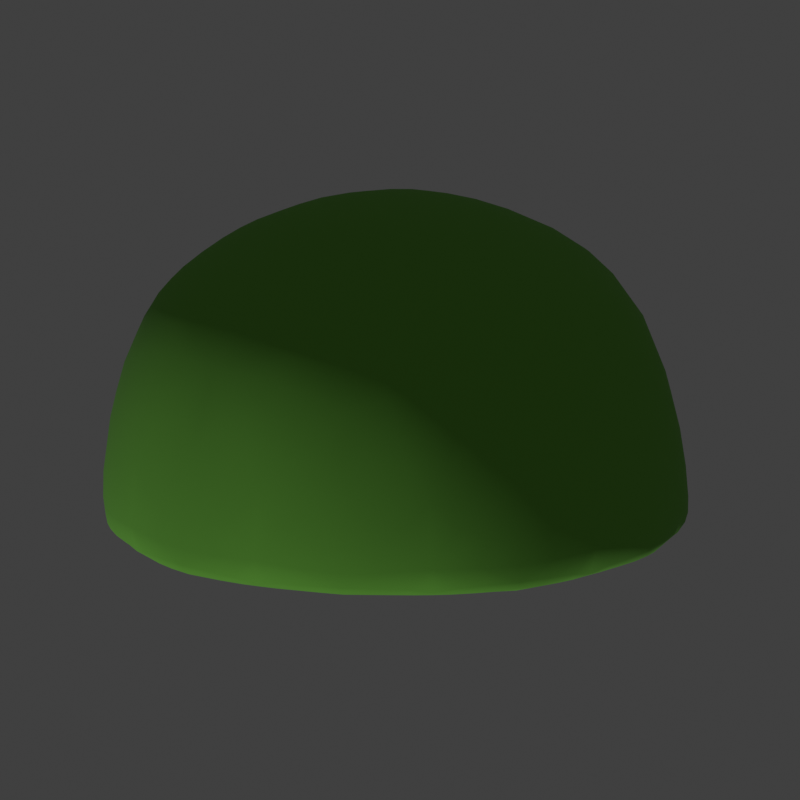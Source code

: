 # Source: slime_render_template.blend  (saved by Blender 5.1.30; exported with 4.5.12 LTS)
import bpy
from mathutils import Matrix  # noqa: F401  (used for matrix-valued properties, if any)

bpy.ops.wm.read_factory_settings(use_empty=True)
scene = bpy.context.scene
scene.name = 'Scene'

# ---- collections
col_collection = bpy.data.collections.new('Collection'); scene.collection.children.link(col_collection)

# ---- materials (node trees are filled in below, after node groups)
mat_material_001 = bpy.data.materials.new('Material.001')

# ---- material node trees
mat_material_001.use_nodes = True; mat_material_001.node_tree.nodes.clear()
_N = mat_material_001.node_tree.nodes; _L = mat_material_001.node_tree.links
n0 = _N.new('ShaderNodeBsdfPrincipled'); n0.name = 'Principled BSDF'; n0.location = (-200, 100)
n0.inputs[0].default_value = (0.159, 0.4793, 0.04971, 1.0)
n0.inputs[2].default_value = 1.0
n1 = _N.new('ShaderNodeOutputMaterial'); n1.name = 'Material Output'; n1.location = (200, 100)
_L.new(n0.outputs[0], n1.inputs[0])
n1.is_active_output = True

# ---- world
world_world = bpy.data.worlds.new('World'); scene.world = world_world
world_world.use_nodes = True; world_world.node_tree.nodes.clear()
_N = world_world.node_tree.nodes; _L = world_world.node_tree.links
n0 = _N.new('ShaderNodeOutputWorld'); n0.name = 'World Output'; n0.location = (200, 100)
n1 = _N.new('ShaderNodeBackground'); n1.name = 'Background'; n1.location = (-200, 100)
n1.inputs[0].default_value = (0.05088, 0.05088, 0.05088, 1.0)
_L.new(n1.outputs[0], n0.inputs[0])
n0.is_active_output = True
world_world.color = (0.05088, 0.05088, 0.05088)
world_world.sun_shadow_jitter_overblur = 0.0

# ---- cameras
cam_camera = bpy.data.cameras.new('Camera')
cam_camera.type = 'ORTHO'
cam_camera.clip_end = 100.0
cam_camera.ortho_scale = 2.524
cam_camera.shift_y = 0.03

# ---- lights
light_sun = bpy.data.lights.new('Sun', 'SUN')
light_sun.energy = 1.0

# ---- meshes
me_icosphere = bpy.data.meshes.new('Icosphere')
me_icosphere.from_pydata([(0.0, 0.0, -0.3113), (0.7236, -0.5257, -0.3113), (-0.2764, -0.8506, -0.3113), (-0.8944, 0.0, -0.3113), (-0.2764, 0.8506, -0.3113), (0.7236, 0.5257, -0.3113), (0.2764, -0.8506, 0.3578), (-0.7236, -0.5257, 0.3578), (-0.7236, 0.5257, 0.3578), (0.2764, 0.8506, 0.3578), (0.8944, 0.0, 0.3578), (0.0, 0.0, 0.8), (-0.1625, -0.5, -0.3113), (0.4253, -0.309, -0.3113), (0.2629, -0.809, -0.3113), (0.8506, 0.0, -0.3113), (0.4253, 0.309, -0.3113), (-0.5257, 0.0, -0.3113), (-0.6882, -0.5, -0.3113), (-0.1625, 0.5, -0.3113), (-0.6882, 0.5, -0.3113), (0.2629, 0.809, -0.3113), (0.9511, -0.309, -0.3113), (0.9511, 0.309, -0.3113), (0.0, -1.0, -0.3113), (0.5878, -0.809, -0.3113), (-0.9511, -0.309, -0.3113), (-0.5878, -0.809, -0.3113), (-0.5878, 0.809, -0.3113), (-0.9511, 0.309, -0.3113), (0.5878, 0.809, -0.3113), (0.0, 1.0, -0.3113), (0.6882, -0.5, 0.4206), (-0.2629, -0.809, 0.4206), (-0.8506, 0.0, 0.4206), (-0.2629, 0.809, 0.4206), (0.6882, 0.5, 0.4206), (0.1625, -0.5, 0.6805), (0.5257, 0.0, 0.6805), (-0.4253, -0.309, 0.6805), (-0.4253, 0.309, 0.6805), (0.1625, 0.5, 0.6805)], [], [(0, 13, 12), (1, 13, 15), (0, 12, 17), (0, 17, 19), (0, 19, 16), (1, 15, 22), (2, 14, 24), (3, 18, 26), (4, 20, 28), (5, 21, 30), (1, 22, 25), (2, 24, 27), (3, 26, 29), (4, 28, 31), (5, 30, 23), (6, 32, 37), (7, 33, 39), (8, 34, 40), (9, 35, 41), (10, 36, 38), (38, 41, 11), (38, 36, 41), (36, 9, 41), (41, 40, 11), (41, 35, 40), (35, 8, 40), (40, 39, 11), (40, 34, 39), (34, 7, 39), (39, 37, 11), (39, 33, 37), (33, 6, 37), (37, 38, 11), (37, 32, 38), (32, 10, 38), (23, 36, 10), (23, 30, 36), (30, 9, 36), (31, 35, 9), (31, 28, 35), (28, 8, 35), (29, 34, 8), (29, 26, 34), (26, 7, 34), (27, 33, 7), (27, 24, 33), (24, 6, 33), (25, 32, 6), (25, 22, 32), (22, 10, 32), (30, 31, 9), (30, 21, 31), (21, 4, 31), (28, 29, 8), (28, 20, 29), (20, 3, 29), (26, 27, 7), (26, 18, 27), (18, 2, 27), (24, 25, 6), (24, 14, 25), (14, 1, 25), (22, 23, 10), (22, 15, 23), (15, 5, 23), (16, 21, 5), (16, 19, 21), (19, 4, 21), (19, 20, 4), (19, 17, 20), (17, 3, 20), (17, 18, 3), (17, 12, 18), (12, 2, 18), (15, 16, 5), (15, 13, 16), (13, 0, 16), (12, 14, 2), (12, 13, 14), (13, 1, 14)])
me_icosphere.polygons.foreach_set('use_smooth', [True] * 80)
_uv = me_icosphere.uv_layers.new(name='UVMap')
_uv.uv.foreach_set('vector', [0.1818, 0.0, 0.2273, 0.07873, 0.1364, 0.07873, 0.2727, 0.1575, 0.3182, 0.07873, 0.3636, 0.1575, 0.9091, 0.0, 0.9545, 0.07873, 0.8636, 0.07873, 0.7273, 0.0, 0.7727, 0.07873, 0.6818, 0.07873, 0.5455, 0.0, 0.5909, 0.07873, 0.5, 0.07873, 0.2727, 0.1575, 0.3636, 0.1575, 0.3182, 0.2362, 0.09091, 0.1575, 0.1818, 0.1575, 0.1364, 0.2362, 0.8182, 0.1575, 0.9091, 0.1575, 0.8636, 0.2362, 0.6364, 0.1575, 0.7273, 0.1575, 0.6818, 0.2362, 0.4545, 0.1575, 0.5455, 0.1575, 0.5, 0.2362, 0.2727, 0.1575, 0.3182, 0.2362, 0.2273, 0.2362, 0.09091, 0.1575, 0.1364, 0.2362, 0.04546, 0.2362, 0.8182, 0.1575, 0.8636, 0.2362, 0.7727, 0.2362, 0.6364, 0.1575, 0.6818, 0.2362, 0.5909, 0.2362, 0.4545, 0.1575, 0.5, 0.2362, 0.4091, 0.2362, 0.1818, 0.3149, 0.2727, 0.3149, 0.2273, 0.3937, 0.0, 0.3149, 0.09091, 0.3149, 0.04546, 0.3937, 0.7273, 0.3149, 0.8182, 0.3149, 0.7727, 0.3937, 0.5455, 0.3149, 0.6364, 0.3149, 0.5909, 0.3937, 0.3636, 0.3149, 0.4545, 0.3149, 0.4091, 0.3937, 0.4091, 0.3937, 0.5, 0.3937, 0.4545, 0.4724, 0.4091, 0.3937, 0.4545, 0.3149, 0.5, 0.3937, 0.4545, 0.3149, 0.5455, 0.3149, 0.5, 0.3937, 0.5909, 0.3937, 0.6818, 0.3937, 0.6364, 0.4724, 0.5909, 0.3937, 0.6364, 0.3149, 0.6818, 0.3937, 0.6364, 0.3149, 0.7273, 0.3149, 0.6818, 0.3937, 0.7727, 0.3937, 0.8636, 0.3937, 0.8182, 0.4724, 0.7727, 0.3937, 0.8182, 0.3149, 0.8636, 0.3937, 0.8182, 0.3149, 0.9091, 0.3149, 0.8636, 0.3937, 0.04546, 0.3937, 0.1364, 0.3937, 0.09091, 0.4724, 0.04546, 0.3937, 0.09091, 0.3149, 0.1364, 0.3937, 0.09091, 0.3149, 0.1818, 0.3149, 0.1364, 0.3937, 0.2273, 0.3937, 0.3182, 0.3937, 0.2727, 0.4724, 0.2273, 0.3937, 0.2727, 0.3149, 0.3182, 0.3937, 0.2727, 0.3149, 0.3636, 0.3149, 0.3182, 0.3937, 0.4091, 0.2362, 0.4545, 0.3149, 0.3636, 0.3149, 0.4091, 0.2362, 0.5, 0.2362, 0.4545, 0.3149, 0.5, 0.2362, 0.5455, 0.3149, 0.4545, 0.3149, 0.5909, 0.2362, 0.6364, 0.3149, 0.5455, 0.3149, 0.5909, 0.2362, 0.6818, 0.2362, 0.6364, 0.3149, 0.6818, 0.2362, 0.7273, 0.3149, 0.6364, 0.3149, 0.7727, 0.2362, 0.8182, 0.3149, 0.7273, 0.3149, 0.7727, 0.2362, 0.8636, 0.2362, 0.8182, 0.3149, 0.8636, 0.2362, 0.9091, 0.3149, 0.8182, 0.3149, 0.04546, 0.2362, 0.09091, 0.3149, 0.0, 0.3149, 0.04546, 0.2362, 0.1364, 0.2362, 0.09091, 0.3149, 0.1364, 0.2362, 0.1818, 0.3149, 0.09091, 0.3149, 0.2273, 0.2362, 0.2727, 0.3149, 0.1818, 0.3149, 0.2273, 0.2362, 0.3182, 0.2362, 0.2727, 0.3149, 0.3182, 0.2362, 0.3636, 0.3149, 0.2727, 0.3149, 0.5, 0.2362, 0.5909, 0.2362, 0.5455, 0.3149, 0.5, 0.2362, 0.5455, 0.1575, 0.5909, 0.2362, 0.5455, 0.1575, 0.6364, 0.1575, 0.5909, 0.2362, 0.6818, 0.2362, 0.7727, 0.2362, 0.7273, 0.3149, 0.6818, 0.2362, 0.7273, 0.1575, 0.7727, 0.2362, 0.7273, 0.1575, 0.8182, 0.1575, 0.7727, 0.2362, 0.8636, 0.2362, 0.9545, 0.2362, 0.9091, 0.3149, 0.8636, 0.2362, 0.9091, 0.1575, 0.9545, 0.2362, 0.9091, 0.1575, 1.0, 0.1575, 0.9545, 0.2362, 0.1364, 0.2362, 0.2273, 0.2362, 0.1818, 0.3149, 0.1364, 0.2362, 0.1818, 0.1575, 0.2273, 0.2362, 0.1818, 0.1575, 0.2727, 0.1575, 0.2273, 0.2362, 0.3182, 0.2362, 0.4091, 0.2362, 0.3636, 0.3149, 0.3182, 0.2362, 0.3636, 0.1575, 0.4091, 0.2362, 0.3636, 0.1575, 0.4545, 0.1575, 0.4091, 0.2362, 0.5, 0.07873, 0.5455, 0.1575, 0.4545, 0.1575, 0.5, 0.07873, 0.5909, 0.07873, 0.5455, 0.1575, 0.5909, 0.07873, 0.6364, 0.1575, 0.5455, 0.1575, 0.6818, 0.07873, 0.7273, 0.1575, 0.6364, 0.1575, 0.6818, 0.07873, 0.7727, 0.07873, 0.7273, 0.1575, 0.7727, 0.07873, 0.8182, 0.1575, 0.7273, 0.1575, 0.8636, 0.07873, 0.9091, 0.1575, 0.8182, 0.1575, 0.8636, 0.07873, 0.9545, 0.07873, 0.9091, 0.1575, 0.9545, 0.07873, 1.0, 0.1575, 0.9091, 0.1575, 0.3636, 0.1575, 0.4091, 0.07873, 0.4545, 0.1575, 0.3636, 0.1575, 0.3182, 0.07873, 0.4091, 0.07873, 0.3182, 0.07873, 0.3636, 0.0, 0.4091, 0.07873, 0.1364, 0.07873, 0.1818, 0.1575, 0.09091, 0.1575, 0.1364, 0.07873, 0.2273, 0.07873, 0.1818, 0.1575, 0.2273, 0.07873, 0.2727, 0.1575, 0.1818, 0.1575])
me_icosphere.materials.append(mat_material_001)
me_icosphere.update()

# ---- objects
ob_camera = bpy.data.objects.new('Camera', cam_camera)
ob_icosphere = bpy.data.objects.new('Icosphere', me_icosphere)
ob_sun = bpy.data.objects.new('Sun', light_sun)

# ---- transforms, parenting, visibility, modifiers, constraints
ob_camera.location = (0.6, 4.867, 1.346)
ob_camera.rotation_euler = (1.306, 2.918e-07, -3.267)
ob_camera.scale = (1.0, 1.0, 1.0)
ob_camera.lock_rotations_4d = False
ob_camera.empty_display_type = 'ARROWS'
ob_camera.color = (0.0, 0.0, 0.0, 0.0)
ob_camera.display_type = 'WIRE'
ob_camera.lineart.crease_threshold = 0.0
ob_icosphere.location = (0.0, 0.0, 0.0)
_m = ob_icosphere.modifiers.new('Subdivision', 'SUBSURF')
_m.levels = 2
ob_sun.location = (0.0, 0.0, 0.0)
ob_sun.rotation_euler = (-0.507, -3.639, -0.2851)

# ---- collection membership
col_collection.objects.link(ob_camera)
col_collection.objects.link(ob_icosphere)
col_collection.objects.link(ob_sun)

# ---- scene / render settings (as saved in the file)
scene.camera = ob_camera
scene.frame_start = 1; scene.frame_end = 250; scene.frame_set(1)
scene.render.engine = 'BLENDER_EEVEE_NEXT'
scene.render.resolution_x = 96
scene.render.resolution_y = 96
scene.render.filter_size = 0.01
scene.render.film_transparent = True
scene.render.bake_bias = 0.0
scene.render.bake_samples = 0
scene.cycles.sampling_pattern = 'TABULATED_SOBOL'
scene.eevee.use_volume_custom_range = False
scene.eevee.use_shadows = False
scene.view_settings.view_transform = 'Standard'
bpy.context.view_layer.update()
